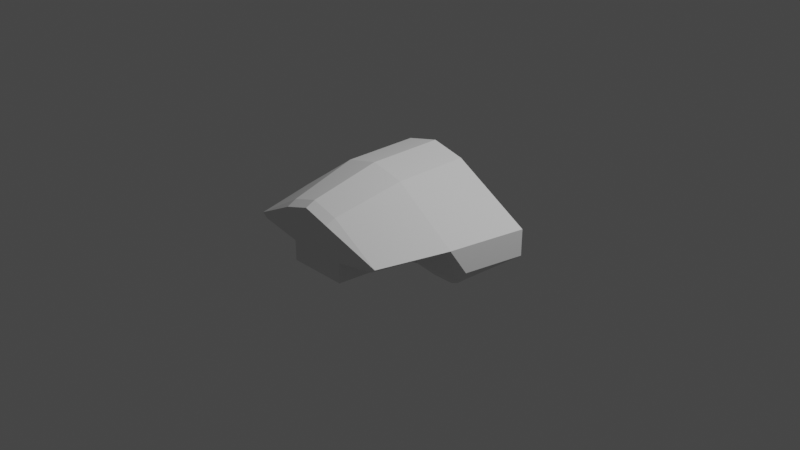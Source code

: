 # Source: M2X_Blade.blend  (saved by Blender 3.1.7; exported with 4.5.12 LTS)
import bpy
from mathutils import Matrix  # noqa: F401  (used for matrix-valued properties, if any)

bpy.ops.wm.read_factory_settings(use_empty=True)
scene = bpy.context.scene
scene.name = 'Scene'

# ---- collections
col_collection = bpy.data.collections.new('Collection'); scene.collection.children.link(col_collection)

# ---- world
world_world = bpy.data.worlds.new('World'); scene.world = world_world
world_world.use_nodes = True; world_world.node_tree.nodes.clear()
_N = world_world.node_tree.nodes; _L = world_world.node_tree.links
n0 = _N.new('ShaderNodeOutputWorld'); n0.name = 'World Output'; n0.location = (300, 300)
n1 = _N.new('ShaderNodeBackground'); n1.name = 'Background'; n1.location = (10, 300)
n1.inputs[0].default_value = (0.05088, 0.05088, 0.05088, 1.0)
_L.new(n1.outputs[0], n0.inputs[0])
n0.is_active_output = True
world_world.color = (0.05088, 0.05088, 0.05088)
world_world.use_sun_shadow = False
world_world.sun_shadow_jitter_overblur = 0.0

# ---- cameras
cam_camera = bpy.data.cameras.new('Camera')
cam_camera.clip_end = 100.0
cam_camera.ortho_scale = 7.314

# ---- lights
light_light = bpy.data.lights.new('Light', 'POINT')
light_light.transmission_factor = 0.0
light_light.energy = 1000.0
light_light.shadow_soft_size = 0.1
light_light.shadow_maximum_resolution = 0.006
light_light.use_absolute_resolution = True

# ---- meshes
me_blade_cockpit_001 = bpy.data.meshes.new('Blade_cockpit.001')
me_blade_cockpit_001.from_pydata([(0.7197, -0.06637, -0.5046), (0.1444, 1.133, -0.5046), (0.1444, -1.267, -0.5046), (-0.4385, -0.5688, -0.5058), (-0.4385, -0.8184, -0.5058), (-0.1432, -1.266, -0.5046), (-0.4385, 0.6825, -0.5058), (-0.4385, 0.4329, -0.5058), (-0.2953, -0.4769, -0.5058), (0.6334, -0.4284, -0.5046), (-0.2953, 0.341, -0.5058), (0.6334, 0.2941, -0.5046), (-0.1432, 1.133, -0.5046), (-0.4391, -0.5688, 0.0004031), (-0.4391, -0.8184, 0.0004031), (-0.2958, 0.341, 0.0004031), (0.6329, 0.2941, 0.001537), (0.1439, -1.171, 0.001537), (-0.1438, -1.17, 0.001537), (0.6329, -0.4284, 0.001537), (0.7192, -0.06639, 0.001537), (-0.2958, -0.4769, 0.0004031), (0.1439, 1.037, 0.001537), (-0.4391, 0.6825, 0.0004031), (-0.4391, 0.4329, 0.0004031), (-0.1438, 1.037, 0.001537), (-0.2914, 0.9078, 0.0009701), (-0.2914, -1.042, 0.0009701), (0.1435, -1.111, 0.3273), (0.6325, 0.2938, 0.3273), (-0.296, -0.477, 0.1426), (-0.2916, -1.042, 0.1431), (-0.296, 0.341, 0.1426), (0.6327, 0.2941, 0.1437), (0.1437, -1.145, 0.1437), (-0.1439, -1.144, 0.1437), (0.6327, -0.4285, 0.1437), (0.719, -0.06641, 0.1437), (0.09328, 0.3407, 0.3262), (-0.2916, 0.9078, 0.1431), (0.0977, -1.042, 0.3267), (-0.1439, 1.011, 0.1437), (0.1437, 1.011, 0.1437), (0.09328, -0.4772, 0.3262), (0.6325, -0.4287, 0.3273), (0.0977, 0.9075, 0.3267), (0.1435, 0.9762, 0.3273), (0.7188, -0.06667, 0.3273), (-0.296, -0.477, 0.1426), (-0.296, 0.341, 0.1426), (-0.1983, 0.3407, 0.3262), (-0.1983, -0.4772, 0.3262), (0.01511, 0.2564, 1.079), (0.4718, 0.2192, 1.08), (0.01511, -0.3927, 1.079), (0.09463, -0.8412, 1.079), (0.1404, -0.8956, 1.08), (0.4718, -0.3542, 1.08), (0.5581, -0.06688, 1.08), (0.09463, 0.7062, 1.079), (-0.2014, -0.3927, 1.079), (-0.2014, 0.2564, 1.079), (0.1404, 0.7607, 1.08), (0.2913, 0.2516, 1.183), (0.4239, 0.215, 1.184), (0.2913, -0.3878, 1.183), (0.4239, -0.3499, 1.184), (0.5102, -0.06685, 1.184), (0.1691, 0.3176, -0.5052), (0.3242, -0.3262, -0.5052), (0.3242, 0.1911, -0.5052), (0.1691, -0.4527, -0.5052), (-0.2953, -0.3262, -0.5058), (-0.2953, 0.1911, -0.5058)], [], [(4, 5, 3), (5, 8, 3), (7, 10, 6), (2, 8, 5), (2, 9, 71, 8), (71, 69, 8), (69, 72, 8), (70, 68, 10), (11, 1, 10, 68), (1, 6, 10), (1, 12, 6), (23, 39, 32, 24), (20, 37, 33, 16), (21, 30, 13), (14, 31, 27), (17, 34, 36, 19), (22, 42, 41, 25), (15, 32, 30, 21), (18, 35, 34, 17), (25, 41, 39, 26), (19, 36, 37, 20), (16, 33, 42, 22), (7, 24, 15, 10), (3, 13, 14, 4), (11, 16, 22, 1), (9, 19, 20, 0), (12, 25, 26, 23, 6), (5, 18, 17, 2), (10, 15, 21, 8, 72, 73), (1, 22, 25, 12), (2, 17, 19, 9), (4, 14, 27, 18, 5), (8, 21, 13, 3), (0, 20, 16, 11), (6, 23, 24, 7), (13, 30, 31, 14), (27, 31, 35, 18), (26, 39, 23), (24, 32, 15), (29, 53, 62, 46), (41, 46, 45, 39), (35, 28, 34), (37, 47, 29, 33), (33, 29, 46, 42), (36, 44, 47, 37), (31, 40, 28, 35), (39, 45, 38, 32), (30, 43, 40, 31), (42, 46, 41), (34, 28, 44, 36), (43, 30, 48, 51), (47, 58, 53, 29), (43, 54, 55, 40), (51, 60, 54, 43), (45, 59, 52, 38), (50, 61, 60, 51), (46, 62, 59, 45), (49, 50, 51, 48), (32, 38, 50, 49), (40, 55, 56, 28), (54, 65, 56, 55), (57, 66, 67, 58), (53, 64, 62), (52, 63, 65, 54), (58, 67, 64, 53), (52, 54, 60, 61), (28, 56, 57, 44), (38, 52, 61, 50), (44, 57, 58, 47), (56, 65, 66), (66, 65, 67), (67, 65, 63), (67, 63, 64), (64, 63, 62), (56, 66, 57), (59, 62, 63, 52), (0, 11, 68, 70), (0, 70, 69), (9, 0, 69, 71), (10, 73, 70)])
_uv = me_blade_cockpit_001.uv_layers.new(name='UVMap')
_uv.uv.foreach_set('vector', [0.7067, 0.7156, 0.7361, 0.6699, 0.5793, 0.7155, 0.7361, 0.6699, 0.55, 0.6697, 0.5793, 0.7155, 0.7067, 0.7155, 0.7361, 0.6698, 0.5794, 0.7154, 0.2883, 0.5481, 0.3472, 0.3859, 0.2442, 0.3859, 0.2883, 0.5481, 0.3558, 0.5995, 0.3515, 0.4927, 0.3472, 0.3859, 0.3515, 0.4927, 0.3836, 0.5026, 0.3472, 0.3859, 0.4201, 0.5026, 0.3962, 0.3859, 0.4203, 0.3859, 0.3678, 0.5004, 0.3521, 0.4927, 0.348, 0.3859, 0.3562, 0.5995, 0.2884, 0.5481, 0.348, 0.3859, 0.3521, 0.4927, 0.2884, 0.5481, 0.245, 0.3859, 0.348, 0.3859, 0.2078, 0.487, 0.2078, 0.4209, 0.245, 0.3859, 0.5794, 0.7154, 0.5794, 0.7154, 0.7067, 0.7155, 0.7067, 0.7155, 0.3876, 0.6149, 0.3876, 0.6149, 0.3562, 0.5995, 0.3562, 0.5995, 0.55, 0.6697, 0.55, 0.6697, 0.5793, 0.7155, 0.7067, 0.7156, 0.7067, 0.7156, 0.7214, 0.6928, 0.2883, 0.5481, 0.2883, 0.5481, 0.3558, 0.5995, 0.3558, 0.5995, 0.2078, 0.487, 0.2078, 0.487, 0.2078, 0.4209, 0.2078, 0.4209, 0.348, 0.3859, 0.348, 0.3859, 0.4203, 0.3859, 0.4203, 0.3859, 0.2442, 0.3859, 0.2442, 0.3859, 0.2883, 0.5481, 0.2883, 0.5481, 0.2078, 0.4209, 0.2078, 0.4209, 0.2264, 0.4034, 0.2264, 0.4034, 0.3558, 0.5995, 0.3558, 0.5995, 0.4199, 0.6193, 0.4199, 0.6193, 0.3562, 0.5995, 0.3562, 0.5995, 0.2884, 0.5481, 0.2884, 0.5481, 0.7067, 0.7155, 0.7067, 0.7155, 0.7361, 0.6698, 0.7361, 0.6698, 0.5793, 0.7155, 0.5793, 0.7155, 0.7067, 0.7156, 0.7067, 0.7156, 0.3562, 0.5995, 0.3562, 0.5995, 0.2884, 0.5481, 0.2884, 0.5481, 0.3558, 0.5995, 0.3558, 0.5995, 0.4199, 0.6193, 0.4199, 0.6193, 0.2078, 0.4209, 0.2078, 0.4209, 0.2264, 0.4034, 0.245, 0.3859, 0.245, 0.3859, 0.2442, 0.3859, 0.2442, 0.3859, 0.2883, 0.5481, 0.2883, 0.5481, 0.348, 0.3859, 0.348, 0.3859, 0.4203, 0.3859, 0.4203, 0.3859, 0.3962, 0.3859, 0.3721, 0.3859, 0.2078, 0.487, 0.2078, 0.487, 0.2078, 0.4209, 0.2078, 0.4209, 0.2883, 0.5481, 0.2883, 0.5481, 0.3558, 0.5995, 0.3558, 0.5995, 0.7067, 0.7156, 0.7067, 0.7156, 0.7214, 0.6928, 0.7361, 0.6699, 0.7361, 0.6699, 0.55, 0.6697, 0.55, 0.6697, 0.5793, 0.7155, 0.5793, 0.7155, 0.3876, 0.6149, 0.3876, 0.6149, 0.3562, 0.5995, 0.3562, 0.5995, 0.5794, 0.7154, 0.5794, 0.7154, 0.7067, 0.7155, 0.7067, 0.7155, 0.5793, 0.7155, 0.5793, 0.7155, 0.7067, 0.7156, 0.7067, 0.7156, 0.7214, 0.6928, 0.7214, 0.6928, 0.7361, 0.6699, 0.7361, 0.6699, 0.2264, 0.4034, 0.2264, 0.4034, 0.245, 0.3859, 0.7067, 0.7155, 0.7067, 0.7155, 0.7361, 0.6698, 0.3562, 0.5995, 0.3562, 0.5995, 0.2884, 0.5481, 0.2884, 0.5481, 0.2078, 0.4209, 0.2078, 0.4209, 0.2264, 0.4034, 0.2264, 0.4034, 0.2442, 0.3859, 0.2442, 0.3859, 0.2883, 0.5481, 0.3876, 0.6149, 0.3876, 0.6149, 0.3562, 0.5995, 0.3562, 0.5995, 0.3562, 0.5995, 0.3562, 0.5995, 0.2884, 0.5481, 0.2884, 0.5481, 0.3558, 0.5995, 0.3558, 0.5995, 0.4199, 0.6193, 0.4199, 0.6193, 0.7214, 0.6928, 0.7214, 0.6928, 0.7361, 0.6699, 0.7361, 0.6699, 0.5794, 0.7154, 0.5794, 0.7154, 0.7067, 0.7155, 0.7067, 0.7155, 0.5793, 0.7155, 0.5793, 0.7155, 0.7067, 0.7156, 0.7067, 0.7156, 0.2078, 0.487, 0.2078, 0.487, 0.2078, 0.4209, 0.2883, 0.5481, 0.2883, 0.5481, 0.3558, 0.5995, 0.3558, 0.5995, 0.5793, 0.7155, 0.5793, 0.7155, 0.4203, 0.3859, 0.4203, 0.3859, 0.3876, 0.6149, 0.3876, 0.6149, 0.3562, 0.5995, 0.3562, 0.5995, 0.5793, 0.7155, 0.5793, 0.7155, 0.7067, 0.7156, 0.7067, 0.7156, 0.4203, 0.3859, 0.4203, 0.3859, 0.5793, 0.7155, 0.5793, 0.7155, 0.5794, 0.7154, 0.5794, 0.7154, 0.7067, 0.7155, 0.7067, 0.7155, 0.348, 0.3859, 0.348, 0.3859, 0.4203, 0.3859, 0.4203, 0.3859, 0.2078, 0.4209, 0.2078, 0.4209, 0.2264, 0.4034, 0.2264, 0.4034, 0.348, 0.3859, 0.348, 0.3859, 0.4203, 0.3859, 0.4203, 0.3859, 0.7067, 0.7155, 0.7067, 0.7155, 0.348, 0.3859, 0.348, 0.3859, 0.7214, 0.6928, 0.7214, 0.6928, 0.7361, 0.6699, 0.7361, 0.6699, 0.5793, 0.7155, 0.5793, 0.7155, 0.7067, 0.7156, 0.7067, 0.7156, 0.3558, 0.5995, 0.3558, 0.5995, 0.4199, 0.6193, 0.4199, 0.6193, 0.3562, 0.5995, 0.3562, 0.5995, 0.2884, 0.5481, 0.7067, 0.7155, 0.7067, 0.7155, 0.5793, 0.7155, 0.5793, 0.7155, 0.3876, 0.6149, 0.3876, 0.6149, 0.3562, 0.5995, 0.3562, 0.5995, 0.7067, 0.7155, 0.5793, 0.7155, 0.4203, 0.3859, 0.348, 0.3859, 0.2883, 0.5481, 0.2883, 0.5481, 0.3558, 0.5995, 0.3558, 0.5995, 0.7067, 0.7155, 0.7067, 0.7155, 0.348, 0.3859, 0.348, 0.3859, 0.3558, 0.5995, 0.3558, 0.5995, 0.4199, 0.6193, 0.4199, 0.6193, 0.2883, 0.5481, 0.3472, 0.3859, 0.3558, 0.5995, 0.3558, 0.5995, 0.3472, 0.3859, 0.4199, 0.6193, 0.4199, 0.6193, 0.4203, 0.3859, 0.348, 0.3859, 0.3876, 0.6149, 0.348, 0.3859, 0.3562, 0.5995, 0.3562, 0.5995, 0.348, 0.3859, 0.2884, 0.5481, 0.2883, 0.5481, 0.3558, 0.5995, 0.3558, 0.5995, 0.5794, 0.7154, 0.5794, 0.7154, 0.7067, 0.7155, 0.7067, 0.7155, 0.3876, 0.6149, 0.3562, 0.5995, 0.3521, 0.4927, 0.3678, 0.5004, 0.4199, 0.6193, 0.3839, 0.5026, 0.4201, 0.5026, 0.3558, 0.5995, 0.4199, 0.6193, 0.3836, 0.5026, 0.3515, 0.4927, 0.348, 0.3859, 0.3721, 0.3859, 0.3839, 0.5026])
me_blade_cockpit_001.use_remesh_fix_poles = True
me_blade_cockpit_001.use_remesh_preserve_attributes = False
me_blade_cockpit_001.update()
me_blade_cockpit_001.normals_split_custom_set([tuple(v) for v in zip(*[iter([-0.003841, 0.0, 1.0, -0.003841, 0.0, 1.0, -0.003841, 0.0, 1.0, -0.0008206, 0.001279, 1.0, -0.0008206, 0.001279, 1.0, -0.0008206, 0.001279, 1.0, 0.0, 0.0, 1.0, 0.0, 0.0, 1.0, 0.0, 0.0, 1.0, 7.625e-06, 0.001439, 1.0, 7.625e-06, 0.001439, 1.0, 7.625e-06, 0.001439, 1.0, -0.001259, 0.0007341, 1.0, -0.001259, 0.0007341, 1.0, -0.001259, 0.0007341, 1.0, -0.001259, 0.0007341, 1.0, -0.001305, 0.0016, 1.0, -0.001305, 0.0016, 1.0, -0.001305, 0.0016, 1.0, -0.0009154, 0.0, 1.0, -0.0009154, 0.0, 1.0, -0.0009154, 0.0, 1.0, -0.001301, -0.001597, 1.0, -0.001301, -0.001597, 1.0, -0.001301, -0.001597, 1.0, -0.001258, -0.0007333, 1.0, -0.001258, -0.0007333, 1.0, -0.001258, -0.0007333, 1.0, -0.001258, -0.0007333, 1.0, -0.001469, -0.0006162, 1.0, -0.001469, -0.0006162, 1.0, -0.001469, -0.0006162, 1.0, 0.0, -0.002517, 1.0, 0.0, -0.002517, 1.0, 0.0, -0.002517, 1.0, 0.701, -0.003294, -0.7132, 0.701, -0.003294, -0.7132, 0.701, -0.003294, -0.7132, 0.701, -0.003294, -0.7132, -0.9725, -0.2328, -0.001226, -0.9725, -0.2328, -0.001226, -0.9725, -0.2328, -0.001226, -0.9725, -0.2328, -0.001226, 0.5401, -0.8416, 0.0005339, 0.5401, -0.8416, 0.0005339, 0.5401, -0.8416, 0.0005339, 0.8346, 0.5508, 0.001105, 0.8346, 0.5508, 0.001105, 0.8346, 0.5508, 0.001105, -0.8297, 0.5558, -0.05204, -0.8297, 0.5558, -0.05204, -0.8297, 0.5558, -0.05204, -0.8297, 0.5558, -0.05204, 0.0, -0.9835, -0.1809, 0.0, -0.9835, -0.1809, 0.0, -0.9835, -0.1809, 0.0, -0.9835, -0.1809, 1.0, 0.0, 0.001224, 1.0, 0.0, 0.001224, 1.0, 0.0, 0.001224, 1.0, 0.0, 0.001224, 0.004757, 0.9835, -0.1806, 0.004757, 0.9835, -0.1806, 0.004757, 0.9835, -0.1806, 0.004757, 0.9835, -0.1806, 0.6176, -0.7833, -0.07133, 0.6176, -0.7833, -0.07133, 0.6176, -0.7833, -0.07133, 0.6176, -0.7833, -0.07133, -0.9727, 0.2319, -0.001156, -0.9727, 0.2319, -0.001156, -0.9727, 0.2319, -0.001156, -0.9727, 0.2319, -0.001156, -0.8297, -0.5558, -0.05216, -0.8297, -0.5558, -0.05216, -0.8297, -0.5558, -0.05216, -0.8297, -0.5558, -0.05216, 0.5401, 0.8416, 0.0006322, 0.5401, 0.8416, 0.0006322, 0.5401, 0.8416, 0.0006322, 0.5401, 0.8416, 0.0006322, 1.0, 0.0, 0.001112, 1.0, 0.0, 0.001112, 1.0, 0.0, 0.001112, 1.0, 0.0, 0.001112, -0.8495, -0.5251, -0.0507, -0.8495, -0.5251, -0.0507, -0.8495, -0.5251, -0.0507, -0.8495, -0.5251, -0.0507, -0.9727, 0.2319, -0.001073, -0.9727, 0.2319, -0.001073, -0.9727, 0.2319, -0.001073, -0.9727, 0.2319, -0.001073, 0.8061, -0.5911, -0.02712, 0.8061, -0.5911, -0.02712, 0.8061, -0.5911, -0.02712, 0.8061, -0.5911, -0.02712, 0.8061, -0.5911, -0.02712, 0.005018, 0.9825, -0.186, 0.005018, 0.9825, -0.186, 0.005018, 0.9825, -0.186, 0.005018, 0.9825, -0.186, 1.0, 0.0, 0.001112, 1.0, 0.0, 0.001112, 1.0, 0.0, 0.001112, 1.0, 0.0, 0.001112, 1.0, 0.0, 0.001112, 1.0, 0.0, 0.001112, 0.0, -0.9825, -0.1861, 0.0, -0.9825, -0.1861, 0.0, -0.9825, -0.1861, 0.0, -0.9825, -0.1861, -0.8495, 0.5252, -0.05068, -0.8495, 0.5252, -0.05068, -0.8495, 0.5252, -0.05068, -0.8495, 0.5252, -0.05068, 0.8039, 0.5941, -0.02719, 0.8039, 0.5941, -0.02719, 0.8039, 0.5941, -0.02719, 0.8039, 0.5941, -0.02719, 0.8039, 0.5941, -0.02719, 0.5401, -0.8416, 0.0005686, 0.5401, -0.8416, 0.0005686, 0.5401, -0.8416, 0.0005686, 0.5401, -0.8416, 0.0005686, -0.9725, -0.2328, -0.00109, -0.9725, -0.2328, -0.00109, -0.9725, -0.2328, -0.00109, -0.9725, -0.2328, -0.00109, 1.0, 0.0, 0.001112, 1.0, 0.0, 0.001112, 1.0, 0.0, 0.001112, 1.0, 0.0, 0.001112, 0.7009, 0.0033, -0.7132, 0.7009, 0.0033, -0.7132, 0.7009, 0.0033, -0.7132, 0.7009, 0.0033, -0.7132, 0.6127, 0.7871, -0.07141, 0.6127, 0.7871, -0.07141, 0.6127, 0.7871, -0.07141, 0.6127, 0.7871, -0.07141, 0.8364, -0.5481, 0.0009408, 0.8364, -0.5481, 0.0009408, 0.8364, -0.5481, 0.0009408, 0.5401, 0.8416, 0.0007885, 0.5401, 0.8416, 0.0007885, 0.5401, 0.8416, 0.0007885, -0.8149, -0.5463, -0.1939, -0.8149, -0.5463, -0.1939, -0.8149, -0.5463, -0.1939, -0.8149, -0.5463, -0.1939, 0.407, -0.4526, -0.7934, 0.407, -0.4526, -0.7934, 0.407, -0.4526, -0.7934, 0.407, -0.4526, -0.7934, 0.004697, 0.9829, -0.1842, 0.004697, 0.9829, -0.1842, 0.004697, 0.9829, -0.1842, -0.9725, -0.2328, -0.001501, -0.9725, -0.2328, -0.001501, -0.9725, -0.2328, -0.001501, -0.9725, -0.2328, -0.001501, -0.8184, -0.572, -0.05576, -0.8184, -0.572, -0.05576, -0.8184, -0.572, -0.05576, -0.8184, -0.572, -0.05576, -0.9727, 0.2319, -0.0008357, -0.9727, 0.2319, -0.0008357, -0.9727, 0.2319, -0.0008357, -0.9727, 0.2319, -0.0008357, 0.407, 0.4569, -0.7909, 0.407, 0.4569, -0.7909, 0.407, 0.4569, -0.7909, 0.407, 0.4569, -0.7909, 0.4265, -0.002416, -0.9045, 0.4265, -0.002416, -0.9045, 0.4265, -0.002416, -0.9045, 0.4265, -0.002416, -0.9045, 0.4265, 0.002423, -0.9045, 0.4265, 0.002423, -0.9045, 0.4265, 0.002423, -0.9045, 0.4265, 0.002423, -0.9045, 0.0, -0.9824, -0.1868, 0.0, -0.9824, -0.1868, 0.0, -0.9824, -0.1868, -0.8184, 0.5721, -0.05417, -0.8184, 0.5721, -0.05417, -0.8184, 0.5721, -0.05417, -0.8184, 0.5721, -0.05417, 0.0, 1.0, 0.001433, 0.0, 1.0, 0.001433, 0.0, 1.0, 0.001433, 0.0, 1.0, 0.001433, -0.9438, -0.2519, -0.214, -0.9438, -0.2519, -0.214, -0.9438, -0.2519, -0.214, -0.9438, -0.2519, -0.214, 0.9959, 0.08249, 0.03809, 0.9959, 0.08249, 0.03809, 0.9959, 0.08249, 0.03809, 0.9959, 0.08249, 0.03809, 0.0, 0.9938, -0.1116, 0.0, 0.9938, -0.1116, 0.0, 0.9938, -0.1116, 0.0, 0.9938, -0.1116, 0.9959, -0.08226, 0.03814, 0.9959, -0.08226, 0.03814, 0.9959, -0.08226, 0.03814, 0.9959, -0.08226, 0.03814, 1.0, 0.0, 0.004078, 1.0, 0.0, 0.004078, 1.0, 0.0, 0.004078, 1.0, 0.0, 0.004078, 0.7929, -0.5881, -0.1596, 0.7929, -0.5881, -0.1596, 0.7929, -0.5881, -0.1596, 0.7929, -0.5881, -0.1596, 0.8828, 0.0, -0.4697, 0.8828, 0.0, -0.4697, 0.8828, 0.0, -0.4697, 0.8828, 0.0, -0.4697, 0.0, -1.0, -0.001433, 0.0, -1.0, -0.001433, 0.0, -1.0, -0.001433, 0.0, -1.0, -0.001433, 0.7924, 0.5887, -0.1597, 0.7924, 0.5887, -0.1597, 0.7924, 0.5887, -0.1597, 0.7924, 0.5887, -0.1597, 0.3186, 0.07724, -0.9447, 0.3186, 0.07724, -0.9447, 0.3186, 0.07724, -0.9447, 0.3186, 0.07724, -0.9447, -0.8737, 0.2644, -0.4084, -0.8737, 0.2644, -0.4084, -0.8737, 0.2644, -0.4084, -0.8737, 0.2644, -0.4084, -0.7879, -0.4822, -0.3831, -0.7879, -0.4822, -0.3831, -0.7879, -0.4822, -0.3831, 0.3523, 0.0, -0.9359, 0.3523, 0.0, -0.9359, 0.3523, 0.0, -0.9359, 0.3523, 0.0, -0.9359, -0.8735, -0.2654, -0.4082, -0.8735, -0.2654, -0.4082, -0.8735, -0.2654, -0.4082, -0.8735, -0.2654, -0.4082, 0.0, 0.0, -1.0, 0.0, 0.0, -1.0, 0.0, 0.0, -1.0, 0.0, 0.0, -1.0, -0.8148, 0.5463, -0.1938, -0.8148, 0.5463, -0.1938, -0.8148, 0.5463, -0.1938, -0.8148, 0.5463, -0.1938, 0.0, -0.9938, -0.1113, 0.0, -0.9938, -0.1113, 0.0, -0.9938, -0.1113, 0.0, -0.9938, -0.1113, -0.9441, 0.2509, -0.2139, -0.9441, 0.2509, -0.2139, -0.9441, 0.2509, -0.2139, -0.9441, 0.2509, -0.2139, -0.05261, 0.2132, -0.9756, -0.05261, 0.2132, -0.9756, -0.05261, 0.2132, -0.9756, 0.009367, -0.002857, -1.0, 0.009367, -0.002857, -1.0, 0.009367, -0.002857, -1.0, 0.005181, 0.0, -1.0, 0.005181, 0.0, -1.0, 0.005181, 0.0, -1.0, 0.009342, 0.002861, -1.0, 0.009342, 0.002861, -1.0, 0.009342, 0.002861, -1.0, -0.05026, -0.212, -0.976, -0.05026, -0.212, -0.976, -0.05026, -0.212, -0.976, -0.7878, 0.4822, -0.3833, -0.7878, 0.4822, -0.3833, -0.7878, 0.4822, -0.3833, 0.3186, -0.07704, -0.9447, 0.3186, -0.07704, -0.9447, 0.3186, -0.07704, -0.9447, 0.3186, -0.07704, -0.9447, -0.001574, -0.0007801, 1.0, -0.001574, -0.0007801, 1.0, -0.001574, -0.0007801, 1.0, -0.001574, -0.0007801, 1.0, -0.001433, 0.0, 1.0, -0.001433, 0.0, 1.0, -0.001433, 0.0, 1.0, -0.001576, 0.0007789, 1.0, -0.001576, 0.0007789, 1.0, -0.001576, 0.0007789, 1.0, -0.001576, 0.0007789, 1.0, -0.0009156, 0.0, 1.0, -0.0009156, 0.0, 1.0, -0.0009156, 0.0, 1.0])] * 3)])

# ---- objects
ob_light = bpy.data.objects.new('Light', light_light)
ob_camera = bpy.data.objects.new('Camera', cam_camera)
ob_freeiva_hatch_square = bpy.data.objects.new('FreeIva_Hatch_Square', None)
ob_shellcollider = bpy.data.objects.new('shellCollider', me_blade_cockpit_001)
ob_hatch_plane = bpy.data.objects.new('Hatch_Plane', None)
ob_freeiva = bpy.data.objects.new('FreeIva', None)

# ---- transforms, parenting, visibility, modifiers, constraints
ob_light.location = (4.076, 1.005, 5.904)
ob_light.rotation_euler = (0.6503, 0.05522, 1.866)
ob_light.lock_rotations_4d = False
ob_light.empty_display_type = 'ARROWS'
ob_light.color = (0.0, 0.0, 0.0, 0.0)
ob_light.lineart.crease_threshold = 0.0
ob_camera.location = (7.359, -6.926, 4.958)
ob_camera.rotation_euler = (1.109, 0.0, 0.8149)
ob_camera.lock_rotations_4d = False
ob_camera.empty_display_type = 'ARROWS'
ob_camera.color = (0.0, 0.0, 0.0, 0.0)
ob_camera.display_type = 'WIRE'
ob_camera.lineart.crease_threshold = 0.0
ob_freeiva_hatch_square.location = (0.6591, 0.1195, 0.4032)
ob_freeiva_hatch_square.rotation_mode = 'QUATERNION'
ob_freeiva_hatch_square.rotation_quaternion = (0.2587, -0.00895, -0.9653, -0.0334)
ob_shellcollider.parent = ob_freeiva
ob_shellcollider.location = (-0.0679, -1.215e-08, 1.25e-05)
ob_shellcollider.rotation_mode = 'QUATERNION'
ob_shellcollider.rotation_quaternion = (0.5, 0.5, -0.5, 0.5)
ob_shellcollider.scale = (1.0, 1.0, 1.0)
ob_hatch_plane.location = (0.0, 0.4958, 0.0)
ob_hatch_plane.rotation_mode = 'QUATERNION'
ob_hatch_plane.rotation_quaternion = (0.7071, 0.7071, 0.0, 0.0)
ob_freeiva.location = (0.0, 0.0, 0.0)

# ---- collection membership
col_collection.objects.link(ob_light)
col_collection.objects.link(ob_camera)
col_collection.objects.link(ob_freeiva_hatch_square)
col_collection.objects.link(ob_shellcollider)
col_collection.objects.link(ob_hatch_plane)
col_collection.objects.link(ob_freeiva)

# ---- scene / render settings (as saved in the file)
scene.camera = ob_camera
scene.frame_start = 1; scene.frame_end = 250; scene.frame_set(1)
scene.render.engine = 'BLENDER_EEVEE_NEXT'
scene.cycles.sampling_pattern = 'TABULATED_SOBOL'
scene.cycles.use_light_tree = False
scene.view_settings.view_transform = 'Filmic'
bpy.context.view_layer.update()
